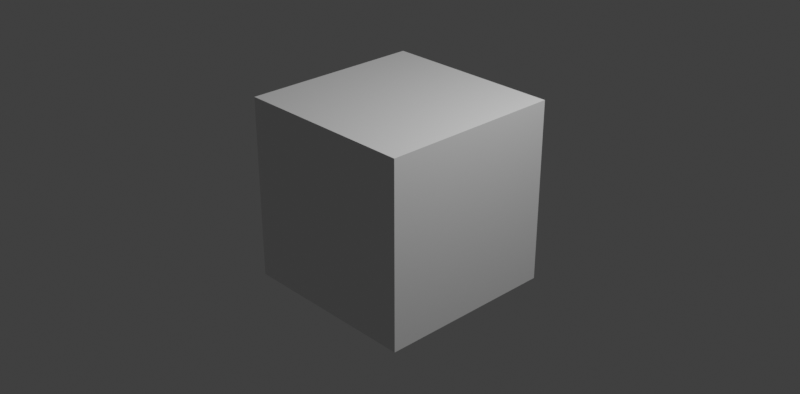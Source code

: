 # Source: compositing.blend  (saved by Blender 3.0.1; exported with 4.5.12 LTS)
import bpy
from mathutils import Matrix  # noqa: F401  (used for matrix-valued properties, if any)

bpy.ops.wm.read_factory_settings(use_empty=True)
scene = bpy.context.scene
scene.name = 'Scene'

# ---- collections
col_collection = bpy.data.collections.new('Collection'); scene.collection.children.link(col_collection)

# ---- materials (node trees are filled in below, after node groups)
mat_material = bpy.data.materials.new('Material')
mat_material.alpha_threshold = 0.0
mat_material.use_transparent_shadow = False
mat_material.line_color = (0.0, 0.0, 0.0, 1.0)

# ---- material node trees
mat_material.use_nodes = True; mat_material.node_tree.nodes.clear()
_N = mat_material.node_tree.nodes; _L = mat_material.node_tree.links
n0 = _N.new('ShaderNodeOutputMaterial'); n0.name = 'Material Output'; n0.location = (300, 300)
n1 = _N.new('ShaderNodeBsdfPrincipled'); n1.name = 'Principled BSDF'; n1.location = (10, 300)
n1.distribution = 'GGX'
n1.subsurface_method = 'BURLEY'
n1.inputs[2].default_value = 0.4
n1.inputs[3].default_value = 1.45
n1.inputs[27].default_value = (0.0, 0.0, 0.0, 1.0)
n1.inputs[28].default_value = 1.0
_L.new(n1.outputs[0], n0.inputs[0])
n0.is_active_output = True

# ---- world
world_world = bpy.data.worlds.new('World'); scene.world = world_world
world_world.use_nodes = True; world_world.node_tree.nodes.clear()
_N = world_world.node_tree.nodes; _L = world_world.node_tree.links
n0 = _N.new('ShaderNodeOutputWorld'); n0.name = 'World Output'; n0.location = (300, 300)
n1 = _N.new('ShaderNodeBackground'); n1.name = 'Background'; n1.location = (10, 300)
n1.inputs[0].default_value = (0.05088, 0.05088, 0.05088, 1.0)
_L.new(n1.outputs[0], n0.inputs[0])
n0.is_active_output = True
world_world.color = (0.05088, 0.05088, 0.05088)
world_world.use_sun_shadow = False
world_world.sun_shadow_jitter_overblur = 0.0

# ---- cameras
cam_camera = bpy.data.cameras.new('Camera')
cam_camera.clip_end = 100.0
cam_camera.ortho_scale = 7.314

# ---- lights
light_light = bpy.data.lights.new('Light', 'POINT')
light_light.transmission_factor = 0.0
light_light.energy = 1000.0
light_light.shadow_soft_size = 0.1
light_light.shadow_maximum_resolution = 0.006
light_light.use_absolute_resolution = True

# ---- meshes
me_cube = bpy.data.meshes.new('Cube')
me_cube.from_pydata([(1.0, 1.0, 1.0), (1.0, 1.0, -1.0), (1.0, -1.0, 1.0), (1.0, -1.0, -1.0), (-1.0, 1.0, 1.0), (-1.0, 1.0, -1.0), (-1.0, -1.0, 1.0), (-1.0, -1.0, -1.0)], [], [(0, 4, 6, 2), (3, 2, 6, 7), (7, 6, 4, 5), (5, 1, 3, 7), (1, 0, 2, 3), (5, 4, 0, 1)])
_uv = me_cube.uv_layers.new(name='UVMap')
_uv.uv.foreach_set('vector', [0.625, 0.5, 0.875, 0.5, 0.875, 0.75, 0.625, 0.75, 0.375, 0.75, 0.625, 0.75, 0.625, 1.0, 0.375, 1.0, 0.375, 0.0, 0.625, 0.0, 0.625, 0.25, 0.375, 0.25, 0.125, 0.5, 0.375, 0.5, 0.375, 0.75, 0.125, 0.75, 0.375, 0.5, 0.625, 0.5, 0.625, 0.75, 0.375, 0.75, 0.375, 0.25, 0.625, 0.25, 0.625, 0.5, 0.375, 0.5])
me_cube.materials.append(mat_material)
me_cube.use_remesh_preserve_volume = False
me_cube.use_remesh_preserve_attributes = False
me_cube.use_mirror_vertex_groups = False
me_cube.update()

# ---- objects
ob_cube = bpy.data.objects.new('Cube', me_cube)
ob_light = bpy.data.objects.new('Light', light_light)
ob_camera = bpy.data.objects.new('Camera', cam_camera)

# ---- transforms, parenting, visibility, modifiers, constraints
ob_cube.location = (0.0, 0.0, 0.0)
ob_cube.lock_rotations_4d = False
ob_cube.empty_display_type = 'ARROWS'
ob_cube.lineart.crease_threshold = 0.0
ob_light.location = (4.076, 1.005, 5.904)
ob_light.rotation_euler = (0.6503, 0.05522, 1.866)
ob_light.lock_rotations_4d = False
ob_light.empty_display_type = 'ARROWS'
ob_light.color = (0.0, 0.0, 0.0, 0.0)
ob_light.lineart.crease_threshold = 0.0
ob_camera.location = (7.359, -6.926, 4.958)
ob_camera.rotation_euler = (1.109, 0.0, 0.8149)
ob_camera.lock_rotations_4d = False
ob_camera.empty_display_type = 'ARROWS'
ob_camera.color = (0.0, 0.0, 0.0, 0.0)
ob_camera.display_type = 'WIRE'
ob_camera.lineart.crease_threshold = 0.0

# ---- collection membership
col_collection.objects.link(ob_cube)
col_collection.objects.link(ob_light)
col_collection.objects.link(ob_camera)

# ---- scene / render settings (as saved in the file)
scene.camera = ob_camera
scene.frame_start = 1; scene.frame_end = 17; scene.frame_set(1)
scene.render.engine = 'BLENDER_EEVEE_NEXT'
scene.render.image_settings.file_format = 'FFMPEG'
scene.render.image_settings.color_mode = 'RGB'
scene.render.resolution_x = 1382
scene.render.resolution_y = 680
scene.render.resolution_percentage = 25
scene.cycles.use_denoising = False
scene.cycles.samples = 128
scene.cycles.sampling_pattern = 'TABULATED_SOBOL'
scene.cycles.use_adaptive_sampling = False
scene.cycles.use_light_tree = False
scene.view_settings.view_transform = 'Standard'
bpy.context.view_layer.update()
